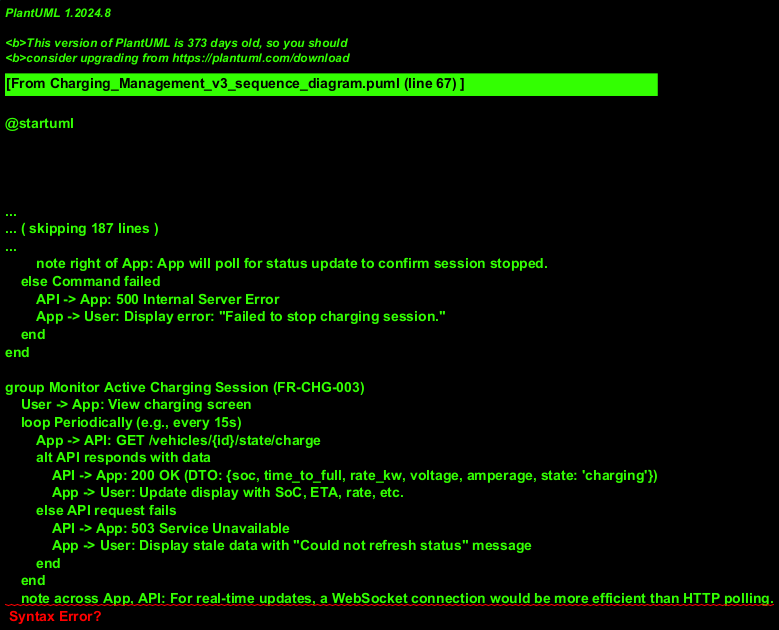

The diagram above was rendered by PlantUML. Its source (embedded in the PNG):
@startuml
!theme plain
title Charging_Management_v3 Interactions (Improved)

autonumber

actor User
participant App
participant API as "API Gateway (ChargingManager Facade)"
participant VehicleGateway as "Vehicle Gateway"
database DB
participant ChargingStationFinder as "Charging Station Finder"

group Remote Charging Control (FR-CHG-001, FR-CHG-002)

    User -> App: Tap "Start Charging"
    App -> API: POST /vehicles/{id}/commands/start_charge
    note right of API: Asynchronous command pattern for vehicle interaction
    API -> API: Validate request and user permissions
    API -> VehicleGateway: GetVehicleStatus(vehicleId)
    VehicleGateway --> API: Return { is_plugged_in: true, state: 'ready' }

    alt Vehicle is ready to charge
        API -> VehicleGateway: SendCommand(vehicleId, 'start_charge')
        API -> App: 202 Accepted (Command enqueued)
        App -> User: Display "Starting charging session..."

        loop Poll for status update (every 5s for 30s)
            App -> API: GET /vehicles/{id}/state/charge
            API --> App: 200 OK (DTO: { state: 'charging' })
            App -> App: Update UI to "Charging" state
            break
        end

    else Vehicle not ready (e.g., not plugged in)
        API -> App: 409 Conflict (Error: Not plugged in)
        App -> User: Display error: "Vehicle is not plugged into a compatible charger."
    end

    ...5 minutes later...

    User -> App: Tap "Stop Charging"
    App -> API: POST /vehicles/{id}/commands/stop_charge
    API -> VehicleGateway: SendCommand(vehicleId, 'stop_charge')
    alt Command accepted by vehicle
        API -> App: 202 Accepted (Command enqueued)
        App -> User: Display "Stopping charging session..."
        note right of App: App will poll for status update to confirm session stopped.
    else Command failed
        API -> App: 500 Internal Server Error
        App -> User: Display error: "Failed to stop charging session."
    end
end

group Monitor Active Charging Session (FR-CHG-003)
    User -> App: View charging screen
    loop Periodically (e.g., every 15s)
        App -> API: GET /vehicles/{id}/state/charge
        alt API responds with data
            API -> App: 200 OK (DTO: {soc, time_to_full, rate_kw, voltage, amperage, state: 'charging'})
            App -> User: Update display with SoC, ETA, rate, etc.
        else API request fails
            API -> App: 503 Service Unavailable
            App -> User: Display stale data with "Could not refresh status" message
        end
    end
    note across App, API: For real-time updates, a WebSocket connection would be more efficient than HTTP polling.
end

group Manage Charging Settings (FR-CHG-004)
    User -> App: Open "Charging Settings"
    App -> API: GET /vehicles/{id}/settings/charge
    API -> DB: Query for current charge limit
    DB --> API: Return current setting (e.g., 80%)
    API -> App: 200 OK (JSON: {daily_limit: 80})
    App -> User: Display charge limit slider (default 80%)

    User -> App: Set new daily charge limit (e.g., 90%)
    App -> API: PUT /vehicles/{id}/settings/charge (body: {daily_limit: 90})
    API -> DB: Update charge limit for vehicle
    DB --> API: Confirm update
    API -> App: 200 OK
    App -> User: Display "Daily charge limit updated to 90%"

    User -> App: Tap "Charge to 100% for Trip"
    App -> API: POST /vehicles/{id}/settings/charge/trip
    API -> DB: Set one-time charge limit override to 100%
    DB --> API: Confirm override
    API -> App: 200 OK
    App -> User: Display "Trip mode activated. Vehicle will charge to 100%."
end

group Manage Charging Schedules (FR-CHG-005)
    User -> App: Navigate to "Charging Schedules"
    App -> API: GET /vehicles/{id}/schedules
    API -> DB: Query for existing schedules
    DB --> API: Return list of schedules
    API -> App: 200 OK (JSON with schedules)
    App -> User: Display list of existing schedules

    User -> App: Tap "Create New Schedule"
    User -> App: Input details (e.g., "Ready by 7:00 AM")
    App -> API: POST /vehicles/{id}/schedules (body: {type: "ready-by", time: "07:00"})
    API -> DB: Insert new schedule
    DB --> API: Return new schedule ID
    API -> App: 201 Created
    App -> App: Refresh schedule list
    App -> User: Display "Schedule created" confirmation

    User -> App: Tap "Delete" on a schedule
    App -> API: DELETE /vehicles/{id}/schedules/{scheduleId}
    API -> DB: Delete schedule from DB
    alt Deletion successful
        API -> App: 204 No Content
        App -> App: Refresh schedule list
        App -> User: Schedule is removed from the list
    else Deletion failed
        API -> App: 404 Not Found
        App -> User: Display error: "Schedule could not be found."
    end
end

group Find Charging Stations (FR-CHG-006, FR-CHG-007, FR-CHG-008)
    User -> App: Open "Charger Map"
    App -> API: GET /chargers?lat={lat}&lng={lng}
    API -> ChargingStationFinder: Query for nearby chargers
    
    alt Service Responds Successfully
        ChargingStationFinder --> API: Return list of chargers (location, connectors, power, availability)
        alt Chargers Found
            API -> App: 200 OK (JSON with non-empty charger list)
            App -> User: Display map with charger pins
        else No Chargers Found
            API -> App: 200 OK (JSON with empty list)
            App -> User: Display message: "No chargers found nearby."
        end
    else Service is Unavailable
        ChargingStationFinder --> API: 503 Service Unavailable
        API -> App: 503 Service Unavailable
        App -> User: Display error: "Charging station service is currently unavailable."
    end

    User -> App: Apply filters (e.g., Connector: CCS, Power: >150kW)
    App -> API: GET /chargers?lat={lat}&lng={lng}&connector=CCS&power_min=150
    API -> ChargingStationFinder: Query for chargers matching filter criteria
    ChargingStationFinder --> API: Return filtered list of chargers
    API -> App: 200 OK (JSON with filtered charger list)
    App -> User: Display updated map with filtered chargers
end
@enduml